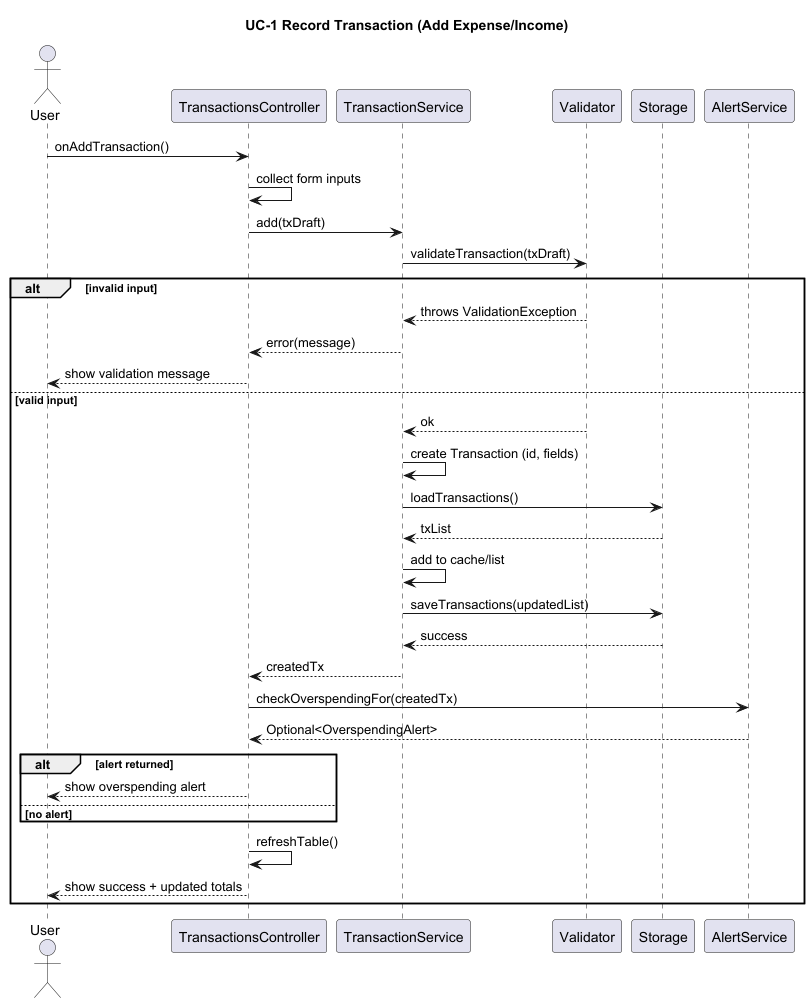

The diagram above was rendered by PlantUML. Its source (embedded in the PNG):
@startuml
title UC-1 Record Transaction (Add Expense/Income)

actor User
participant TransactionsController as TC
participant TransactionService as TS
participant Validator as V
participant Storage as ST
participant AlertService as AS

User -> TC : onAddTransaction()
TC -> TC : collect form inputs
TC -> TS : add(txDraft)

TS -> V : validateTransaction(txDraft)
alt invalid input
  V --> TS : throws ValidationException
  TS --> TC : error(message)
  TC --> User : show validation message
else valid input
  V --> TS : ok

  TS -> TS : create Transaction (id, fields)
  TS -> ST : loadTransactions()
  ST --> TS : txList

  TS -> TS : add to cache/list
  TS -> ST : saveTransactions(updatedList)
  ST --> TS : success

  TS --> TC : createdTx

  ' Optional: check overspending after expense add
  TC -> AS : checkOverspendingFor(createdTx)
  AS --> TC : Optional<OverspendingAlert>

  alt alert returned
    TC --> User : show overspending alert
  else no alert
  end

  TC -> TC : refreshTable()
  TC --> User : show success + updated totals
end
@enduml